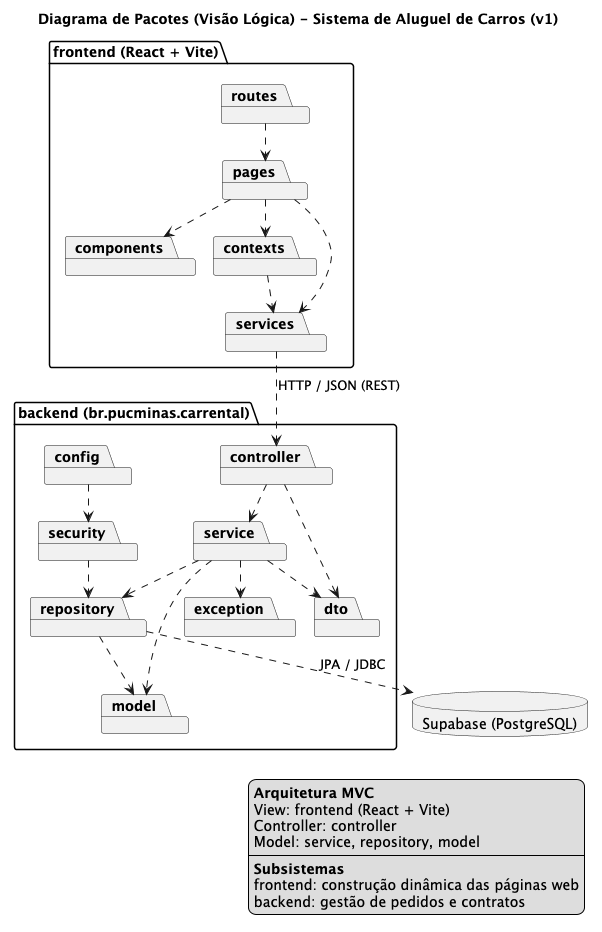

The diagram above was rendered by PlantUML. Its source (embedded in the PNG):
@startuml pacotes
' Layout interno (dispensa instalação do Graphviz)
!pragma layout smetana

title Diagrama de Pacotes (Visão Lógica) - Sistema de Aluguel de Carros (v1)

skinparam packageStyle folder

' Subsistema de construção dinâmica das páginas web
package "frontend (React + Vite)" as FE {
  package routes {
  }
  package pages {
  }
  package components {
  }
  package contexts {
  }
  package services {
  }
}

' Subsistema de gestão de pedidos e contratos
package "backend (br.pucminas.carrental)" as BE {
  package controller {
  }
  package dto {
  }
  package service {
  }
  package repository {
  }
  package model {
  }
  package security {
  }
  package config {
  }
  package exception {
  }
}

database "Supabase (PostgreSQL)" as DB

' ===== Front-end =====
routes ..> pages
pages ..> components
pages ..> contexts
pages ..> services
contexts ..> services

' ===== Integração =====
services ..> controller : HTTP / JSON (REST)

' ===== Back-end =====
controller ..> service
controller ..> dto
service ..> repository
service ..> model
service ..> dto
service ..> exception
repository ..> model
security ..> repository
config ..> security

repository ..> DB : JPA / JDBC

legend right
  **Arquitetura MVC**
  View: frontend (React + Vite)
  Controller: controller
  Model: service, repository, model
  ----
  **Subsistemas**
  frontend: construção dinâmica das páginas web
  backend: gestão de pedidos e contratos
endlegend

@enduml